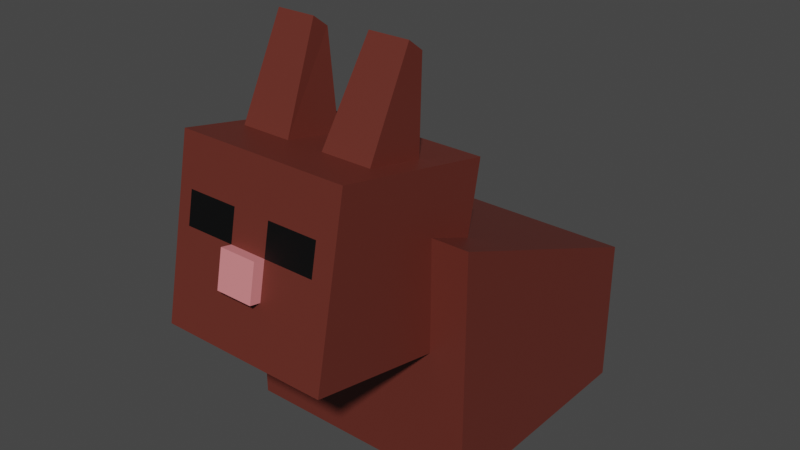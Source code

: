 # Source: rabbit.blend  (saved by Blender 2.82.7; exported with 4.5.12 LTS)
import bpy
from mathutils import Matrix  # noqa: F401  (used for matrix-valued properties, if any)

bpy.ops.wm.read_factory_settings(use_empty=True)
scene = bpy.context.scene
scene.name = 'Scene'

# ---- collections
col_collection = bpy.data.collections.new('Collection'); scene.collection.children.link(col_collection)

# ---- materials (node trees are filled in below, after node groups)
mat_fur = bpy.data.materials.new('fur')
mat_fur.use_transparent_shadow = False
mat_nose = bpy.data.materials.new('nose')
mat_nose.use_transparent_shadow = False
mat_tail = bpy.data.materials.new('tail')
mat_tail.use_transparent_shadow = False
mat_eyes = bpy.data.materials.new('eyes')
mat_eyes.use_transparent_shadow = False

# ---- material node trees
mat_fur.use_nodes = True; mat_fur.node_tree.nodes.clear()
_N = mat_fur.node_tree.nodes; _L = mat_fur.node_tree.links
n0 = _N.new('ShaderNodeOutputMaterial'); n0.name = 'Material Output'; n0.location = (300, 300)
n1 = _N.new('ShaderNodeBsdfPrincipled'); n1.name = 'Principled BSDF'; n1.location = (10, 300)
n1.distribution = 'GGX'
n1.subsurface_method = 'BURLEY'
n1.inputs[0].default_value = (0.1305, 0.02529, 0.01685, 1.0)
n1.inputs[3].default_value = 1.45
n1.inputs[27].default_value = (0.0, 0.0, 0.0, 1.0)
n1.inputs[28].default_value = 1.0
_L.new(n1.outputs[0], n0.inputs[0])
n0.is_active_output = True
mat_nose.use_nodes = True; mat_nose.node_tree.nodes.clear()
_N = mat_nose.node_tree.nodes; _L = mat_nose.node_tree.links
n0 = _N.new('ShaderNodeOutputMaterial'); n0.name = 'Material Output'; n0.location = (300, 300)
n1 = _N.new('ShaderNodeBsdfPrincipled'); n1.name = 'Principled BSDF'; n1.location = (10, 300)
n1.distribution = 'GGX'
n1.subsurface_method = 'BURLEY'
n1.inputs[0].default_value = (0.8, 0.2505, 0.2623, 1.0)
n1.inputs[3].default_value = 1.45
n1.inputs[27].default_value = (0.0, 0.0, 0.0, 1.0)
n1.inputs[28].default_value = 1.0
_L.new(n1.outputs[0], n0.inputs[0])
n0.is_active_output = True
mat_tail.use_nodes = True; mat_tail.node_tree.nodes.clear()
_N = mat_tail.node_tree.nodes; _L = mat_tail.node_tree.links
n0 = _N.new('ShaderNodeOutputMaterial'); n0.name = 'Material Output'; n0.location = (300, 300)
n1 = _N.new('ShaderNodeBsdfPrincipled'); n1.name = 'Principled BSDF'; n1.location = (10, 300)
n1.distribution = 'GGX'
n1.subsurface_method = 'BURLEY'
n1.inputs[0].default_value = (0.9834, 0.9386, 1.0, 1.0)
n1.inputs[3].default_value = 1.45
n1.inputs[27].default_value = (0.0, 0.0, 0.0, 1.0)
n1.inputs[28].default_value = 1.0
_L.new(n1.outputs[0], n0.inputs[0])
n0.is_active_output = True
mat_eyes.use_nodes = True; mat_eyes.node_tree.nodes.clear()
_N = mat_eyes.node_tree.nodes; _L = mat_eyes.node_tree.links
n0 = _N.new('ShaderNodeOutputMaterial'); n0.name = 'Material Output'; n0.location = (300, 300)
n1 = _N.new('ShaderNodeBsdfPrincipled'); n1.name = 'Principled BSDF'; n1.location = (10, 300)
n1.distribution = 'GGX'
n1.subsurface_method = 'BURLEY'
n1.inputs[0].default_value = (0.0, 0.0001146, 0.0002578, 1.0)
n1.inputs[3].default_value = 1.45
n1.inputs[27].default_value = (0.0, 0.0, 0.0, 1.0)
n1.inputs[28].default_value = 1.0
_L.new(n1.outputs[0], n0.inputs[0])
n0.is_active_output = True

# ---- world
world_world = bpy.data.worlds.new('World'); scene.world = world_world
world_world.use_nodes = True; world_world.node_tree.nodes.clear()
_N = world_world.node_tree.nodes; _L = world_world.node_tree.links
n0 = _N.new('ShaderNodeOutputWorld'); n0.name = 'World Output'; n0.location = (300, 300)
n1 = _N.new('ShaderNodeBackground'); n1.name = 'Background'; n1.location = (10, 300)
n1.inputs[0].default_value = (0.05088, 0.05088, 0.05088, 1.0)
_L.new(n1.outputs[0], n0.inputs[0])
n0.is_active_output = True
world_world.color = (0.05088, 0.05088, 0.05088)
world_world.use_sun_shadow = False
world_world.sun_shadow_jitter_overblur = 0.0

# ---- meshes
me_cube_001 = bpy.data.meshes.new('Cube.001')
me_cube_001.from_pydata([(-1.0, -1.0, -1.0), (-1.0, -1.0, 1.0), (-1.0, 1.0, -1.0), (-1.0, 1.0, 0.2112), (1.0, -1.0, -1.0), (1.0, -1.0, 1.0), (1.0, 1.0, -1.0), (1.0, 1.0, 0.2112), (-0.6976, -2.12, 0.3172), (-0.6976, -1.845, 1.685), (-0.6976, -0.7516, 0.04224), (-0.6976, -0.4766, 1.41), (0.6976, -2.12, 0.3172), (0.6976, -1.845, 1.685), (0.6976, -0.7516, 0.04224), (0.6976, -0.4766, 1.41), (0.127, -0.7516, 0.04224), (0.127, -0.4766, 1.41), (0.127, -2.12, 0.3172), (0.127, -1.845, 1.685), (-0.1768, -0.7516, 0.04224), (-0.1768, -1.845, 1.685), (-0.1768, -0.4766, 1.41), (-0.1768, -2.12, 0.3172), (-0.6976, -1.214, 0.1352), (-0.6976, -0.939, 1.503), (0.6976, -1.214, 0.1352), (0.6976, -0.939, 1.503), (0.127, -0.939, 1.503), (0.127, -1.214, 0.1352), (-0.1768, -1.214, 0.1352), (-0.1768, -0.939, 1.503), (-0.6976, -1.699, 0.2327), (0.6976, -1.424, 1.601), (0.127, -1.424, 1.601), (0.127, -1.699, 0.2327), (-0.1768, -1.699, 0.2327), (-0.1768, -1.424, 1.601), (-0.6976, -1.424, 1.601), (0.6976, -1.699, 0.2327), (0.538, -0.4766, 1.41), (0.538, -2.12, 0.3172), (0.538, -0.7516, 0.04224), (0.538, -1.845, 1.685), (0.538, -0.939, 1.503), (0.538, -1.214, 0.1352), (0.538, -1.424, 1.601), (0.538, -1.699, 0.2327), (-0.5899, -0.7516, 0.04224), (-0.5899, -1.845, 1.685), (-0.5899, -0.4766, 1.41), (-0.5899, -2.12, 0.3172), (-0.5899, -1.214, 0.1352), (-0.5899, -0.939, 1.503), (-0.5899, -1.699, 0.2327), (-0.5899, -1.424, 1.601), (-0.5899, -0.9175, 2.236), (-0.27, -0.9175, 2.236), (0.2088, -0.9175, 2.236), (0.2088, -1.047, 2.334), (-0.27, -1.047, 2.334), (-0.5899, -1.047, 2.334), (0.538, -0.9175, 2.236), (0.538, -1.047, 2.334), (-0.6976, -1.921, 1.304), (-0.6976, -0.5532, 1.029), (0.6976, -0.5532, 1.029), (0.6976, -1.921, 1.304), (0.127, -1.921, 1.304), (0.127, -0.5532, 1.029), (-0.1768, -0.5532, 1.029), (-0.1768, -1.921, 1.304), (0.6976, -1.016, 1.122), (-0.6976, -1.016, 1.122), (-0.6976, -1.501, 1.22), (0.6976, -1.501, 1.22), (0.538, -1.921, 1.304), (0.538, -0.5532, 1.029), (-0.5899, -0.5532, 1.029), (-0.5899, -1.921, 1.304), (-0.6976, -0.6041, 0.7763), (0.6976, -0.6041, 0.7763), (0.6976, -1.972, 1.051), (0.127, -1.972, 1.051), (0.127, -0.6041, 0.7763), (-0.1768, -0.6041, 0.7763), (-0.1768, -1.972, 1.051), (0.6976, -1.066, 0.8692), (-0.6976, -1.066, 0.8692), (-0.6976, -1.552, 0.9668), (0.6976, -1.552, 0.9668), (0.538, -1.972, 1.051), (0.538, -0.6041, 0.7763), (-0.5899, -0.6041, 0.7763), (-0.5899, -1.972, 1.051), (-0.6976, -1.972, 1.051), (-0.6976, -0.6631, 0.4825), (0.6976, -0.6631, 0.4825), (0.6976, -2.031, 0.7575), (0.127, -2.031, 0.7575), (0.127, -0.6631, 0.4825), (-0.1768, -0.6631, 0.4825), (-0.1768, -2.031, 0.7575), (0.6976, -1.126, 0.5754), (-0.6976, -1.126, 0.5754), (-0.6976, -1.611, 0.6729), (0.6976, -1.611, 0.6729), (0.538, -2.031, 0.7575), (0.538, -0.6631, 0.4825), (-0.5899, -0.6631, 0.4825), (-0.5899, -2.031, 0.7575), (-0.6976, -2.031, 0.7575), (0.127, -2.06, 1.069), (-0.1768, -2.06, 1.069), (0.127, -2.119, 0.7751), (-0.1768, -2.119, 0.7751), (-1.0, -1.0, 0.3219), (-1.0, 1.0, -0.1994), (1.0, 1.0, -0.1994), (1.0, -1.0, 0.3219), (-1.0, 1.0, -0.4921), (1.0, 1.0, -0.4921), (1.0, -1.0, -0.1614), (-1.0, -1.0, -0.1614), (-0.2247, 1.0, -1.0), (-0.2247, 1.0, 0.2112), (-0.2247, -1.0, -1.0), (-0.2247, -1.0, 1.0), (-0.2247, -1.0, 0.3219), (-0.2247, 1.0, -0.1994), (-0.2247, 1.0, -0.4921), (-0.2247, -1.0, -0.1614), (0.2469, 1.0, 0.2112), (0.2469, -1.0, -1.0), (0.2469, 1.0, -0.1994), (0.2469, 1.0, -0.4921), (0.2469, 1.0, -1.0), (0.2469, -1.0, 1.0), (0.2469, -1.0, 0.3219), (0.2469, -1.0, -0.1614), (-0.2247, 1.14, -0.1994), (-0.2247, 1.14, -0.4921), (0.2469, 1.14, -0.1994), (0.2469, 1.14, -0.4921)], [], [(116, 1, 3, 117), (134, 132, 7, 118), (118, 7, 5, 119), (128, 127, 1, 116), (136, 6, 4, 133), (125, 3, 1, 127), (73, 25, 11, 65), (77, 40, 15, 66), (75, 33, 13, 67), (79, 49, 9, 64), (47, 39, 12, 41), (55, 38, 9, 49), (46, 34, 19, 43), (36, 35, 18, 23), (76, 43, 19, 68), (70, 22, 17, 69), (78, 50, 22, 70), (54, 36, 23, 51), (34, 37, 21, 19), (68, 19, 21, 71), (17, 22, 31, 28), (48, 20, 30, 52), (20, 16, 29, 30), (40, 17, 28, 44), (50, 11, 25, 53), (42, 14, 26, 45), (66, 15, 27, 72), (74, 38, 25, 73), (64, 9, 38, 74), (28, 31, 37, 34), (52, 30, 36, 54), (30, 29, 35, 36), (55, 37, 60, 61), (53, 25, 38, 55), (45, 26, 39, 47), (72, 27, 33, 75), (29, 45, 47, 35), (27, 44, 46, 33), (16, 42, 45, 29), (15, 40, 44, 27), (67, 13, 43, 76), (33, 46, 43, 13), (35, 47, 41, 18), (69, 17, 40, 77), (28, 34, 59, 58), (24, 52, 54, 32), (22, 50, 53, 31), (10, 48, 52, 24), (32, 54, 51, 8), (65, 11, 50, 78), (37, 55, 49, 21), (71, 21, 49, 79), (62, 58, 59, 63), (57, 56, 61, 60), (34, 46, 63, 59), (44, 28, 58, 62), (53, 55, 61, 56), (31, 53, 56, 57), (37, 31, 57, 60), (46, 44, 62, 63), (86, 71, 79, 94), (80, 65, 78, 93), (84, 69, 77, 92), (82, 67, 76, 91), (87, 72, 75, 90), (95, 64, 74, 89), (89, 74, 73, 88), (81, 66, 72, 87), (83, 68, 71, 86), (93, 78, 70, 85), (85, 70, 69, 84), (91, 76, 68, 83), (94, 79, 64, 95), (90, 75, 67, 82), (92, 77, 66, 81), (88, 73, 65, 80), (104, 88, 80, 96), (108, 92, 81, 97), (106, 90, 82, 98), (110, 94, 95, 111), (107, 91, 83, 99), (101, 85, 84, 100), (109, 93, 85, 101), (86, 102, 115, 113), (97, 81, 87, 103), (105, 89, 88, 104), (111, 95, 89, 105), (103, 87, 90, 106), (98, 82, 91, 107), (100, 84, 92, 108), (96, 80, 93, 109), (102, 86, 94, 110), (23, 102, 110, 51), (10, 96, 109, 48), (16, 100, 108, 42), (12, 98, 107, 41), (26, 103, 106, 39), (8, 111, 105, 32), (32, 105, 104, 24), (14, 97, 103, 26), (18, 99, 102, 23), (48, 109, 101, 20), (20, 101, 100, 16), (41, 107, 99, 18), (51, 110, 111, 8), (39, 106, 98, 12), (42, 108, 97, 14), (24, 104, 96, 10), (114, 112, 113, 115), (83, 86, 113, 112), (102, 99, 114, 115), (99, 83, 112, 114), (131, 128, 116, 123), (121, 118, 119, 122), (135, 134, 118, 121), (123, 116, 117, 120), (0, 123, 120, 2), (136, 135, 121, 6), (6, 121, 122, 4), (126, 131, 123, 0), (133, 139, 131, 126), (2, 120, 130, 124), (120, 117, 129, 130), (139, 138, 128, 131), (132, 125, 127, 137), (2, 124, 126, 0), (138, 137, 127, 128), (117, 3, 125, 129), (119, 5, 137, 138), (7, 132, 137, 5), (122, 119, 138, 139), (4, 122, 139, 133), (124, 130, 135, 136), (130, 129, 140, 141), (124, 136, 133, 126), (129, 125, 132, 134), (141, 140, 142, 143), (135, 130, 141, 143), (129, 134, 142, 140), (134, 135, 143, 142)])
me_cube_001.polygons.foreach_set('material_index', [0, 0, 0, 0, 0, 0, 0, 0, 0, 0, 0, 0, 0, 0, 0, 0, 0, 0, 0, 0, 0, 0, 0, 0, 0, 0, 0, 0, 0, 0, 0, 0, 0, 0, 0, 0, 0, 0, 0, 0, 0, 0, 0, 0, 0, 0, 0, 0, 0, 0, 0, 0, 0, 0, 0, 0, 0, 0, 0, 0, 3, 0, 0, 0, 0, 0, 0, 0, 0, 0, 0, 3, 0, 0, 0, 0, 0, 0, 0, 0, 0, 0, 0, 1, 0, 0, 0, 0, 0, 0, 0, 0, 0, 0, 0, 0, 0, 0, 0, 0, 0, 0, 0, 0, 0, 0, 0, 0, 1, 1, 1, 1, 0, 0, 0, 0, 0, 0, 0, 0, 0, 0, 0, 0, 0, 0, 0, 0, 0, 0, 0, 0, 0, 2, 0, 0, 2, 2, 2, 2])
_uv = me_cube_001.uv_layers.new(name='UVMap')
_uv.uv.foreach_set('vector', [0.5402, 0.0, 0.625, 0.0, 0.625, 0.25, 0.5402, 0.25, 0.5402, 0.3973, 0.625, 0.3973, 0.625, 0.5, 0.5402, 0.5, 0.5402, 0.5, 0.625, 0.5, 0.625, 0.75, 0.5402, 0.75, 0.5402, 0.9117, 0.625, 0.9117, 0.625, 1.0, 0.5402, 1.0, 0.2723, 0.5, 0.375, 0.5, 0.375, 0.75, 0.2723, 0.75, 0.7867, 0.5, 0.875, 0.5, 0.875, 0.75, 0.7867, 0.75, 0.5554, 0.1655, 0.625, 0.1655, 0.625, 0.25, 0.5554, 0.25, 0.5554, 0.4714, 0.625, 0.4714, 0.625, 0.5, 0.5554, 0.5, 0.5554, 0.6732, 0.625, 0.6732, 0.625, 0.75, 0.5554, 0.75, 0.5554, 0.9699, 0.625, 0.9699, 0.625, 1.0, 0.5554, 1.0, 0.3464, 0.6732, 0.375, 0.6732, 0.375, 0.75, 0.3464, 0.75, 0.8449, 0.6732, 0.875, 0.6732, 0.875, 0.75, 0.8449, 0.75, 0.6536, 0.6732, 0.7248, 0.6732, 0.7248, 0.75, 0.6536, 0.75, 0.2135, 0.6732, 0.2752, 0.6732, 0.2752, 0.75, 0.2135, 0.75, 0.5554, 0.7786, 0.625, 0.7786, 0.625, 0.8498, 0.5554, 0.8498, 0.5554, 0.3385, 0.625, 0.3385, 0.625, 0.4002, 0.5554, 0.4002, 0.5554, 0.2801, 0.625, 0.2801, 0.625, 0.3385, 0.5554, 0.3385, 0.1551, 0.6732, 0.2135, 0.6732, 0.2135, 0.75, 0.1551, 0.75, 0.7248, 0.6732, 0.7865, 0.6732, 0.7865, 0.75, 0.7248, 0.75, 0.5554, 0.8498, 0.625, 0.8498, 0.625, 0.9115, 0.5554, 0.9115, 0.7248, 0.5, 0.7865, 0.5, 0.7865, 0.5845, 0.7248, 0.5845, 0.1551, 0.5, 0.2135, 0.5, 0.2135, 0.5845, 0.1551, 0.5845, 0.2135, 0.5, 0.2752, 0.5, 0.2752, 0.5845, 0.2135, 0.5845, 0.6536, 0.5, 0.7248, 0.5, 0.7248, 0.5845, 0.6536, 0.5845, 0.8449, 0.5, 0.875, 0.5, 0.875, 0.5845, 0.8449, 0.5845, 0.3464, 0.5, 0.375, 0.5, 0.375, 0.5845, 0.3464, 0.5845, 0.5554, 0.5, 0.625, 0.5, 0.625, 0.5845, 0.5554, 0.5845, 0.5554, 0.07683, 0.625, 0.07683, 0.625, 0.1655, 0.5554, 0.1655, 0.5554, 0.0, 0.625, 0.0, 0.625, 0.07683, 0.5554, 0.07683, 0.7248, 0.5845, 0.7865, 0.5845, 0.7865, 0.6732, 0.7248, 0.6732, 0.1551, 0.5845, 0.2135, 0.5845, 0.2135, 0.6732, 0.1551, 0.6732, 0.2135, 0.5845, 0.2752, 0.5845, 0.2752, 0.6732, 0.2135, 0.6732, 0.8449, 0.6732, 0.7865, 0.6732, 0.7865, 0.6732, 0.8449, 0.6732, 0.8449, 0.5845, 0.875, 0.5845, 0.875, 0.6732, 0.8449, 0.6732, 0.3464, 0.5845, 0.375, 0.5845, 0.375, 0.6732, 0.3464, 0.6732, 0.5554, 0.5845, 0.625, 0.5845, 0.625, 0.6732, 0.5554, 0.6732, 0.2752, 0.5845, 0.3464, 0.5845, 0.3464, 0.6732, 0.2752, 0.6732, 0.625, 0.5845, 0.6536, 0.5845, 0.6536, 0.6732, 0.625, 0.6732, 0.2752, 0.5, 0.3464, 0.5, 0.3464, 0.5845, 0.2752, 0.5845, 0.625, 0.5, 0.6536, 0.5, 0.6536, 0.5845, 0.625, 0.5845, 0.5554, 0.75, 0.625, 0.75, 0.625, 0.7786, 0.5554, 0.7786, 0.625, 0.6732, 0.6536, 0.6732, 0.6536, 0.75, 0.625, 0.75, 0.2752, 0.6732, 0.3464, 0.6732, 0.3464, 0.75, 0.2752, 0.75, 0.5554, 0.4002, 0.625, 0.4002, 0.625, 0.4714, 0.5554, 0.4714, 0.7248, 0.5845, 0.7248, 0.6732, 0.7248, 0.6732, 0.7248, 0.5845, 0.125, 0.5845, 0.1551, 0.5845, 0.1551, 0.6732, 0.125, 0.6732, 0.7865, 0.5, 0.8449, 0.5, 0.8449, 0.5845, 0.7865, 0.5845, 0.125, 0.5, 0.1551, 0.5, 0.1551, 0.5845, 0.125, 0.5845, 0.125, 0.6732, 0.1551, 0.6732, 0.1551, 0.75, 0.125, 0.75, 0.5554, 0.25, 0.625, 0.25, 0.625, 0.2801, 0.5554, 0.2801, 0.7865, 0.6732, 0.8449, 0.6732, 0.8449, 0.75, 0.7865, 0.75, 0.5554, 0.9115, 0.625, 0.9115, 0.625, 0.9699, 0.5554, 0.9699, 0.6536, 0.5845, 0.7248, 0.5845, 0.7248, 0.6732, 0.6536, 0.6732, 0.7865, 0.5845, 0.8449, 0.5845, 0.8449, 0.6732, 0.7865, 0.6732, 0.7248, 0.6732, 0.6536, 0.6732, 0.6536, 0.6732, 0.7248, 0.6732, 0.6536, 0.5845, 0.7248, 0.5845, 0.7248, 0.5845, 0.6536, 0.5845, 0.8449, 0.5845, 0.8449, 0.6732, 0.8449, 0.6732, 0.8449, 0.5845, 0.7865, 0.5845, 0.8449, 0.5845, 0.8449, 0.5845, 0.7865, 0.5845, 0.7865, 0.6732, 0.7865, 0.5845, 0.7865, 0.5845, 0.7865, 0.6732, 0.6536, 0.6732, 0.6536, 0.5845, 0.6536, 0.5845, 0.6536, 0.6732, 0.5092, 0.9115, 0.5554, 0.9115, 0.5554, 0.9699, 0.5092, 0.9699, 0.5092, 0.25, 0.5554, 0.25, 0.5554, 0.2801, 0.5092, 0.2801, 0.5092, 0.4002, 0.5554, 0.4002, 0.5554, 0.4714, 0.5092, 0.4714, 0.5092, 0.75, 0.5554, 0.75, 0.5554, 0.7786, 0.5092, 0.7786, 0.5092, 0.5845, 0.5554, 0.5845, 0.5554, 0.6732, 0.5092, 0.6732, 0.5092, 0.0, 0.5554, 0.0, 0.5554, 0.07683, 0.5092, 0.07683, 0.5092, 0.07683, 0.5554, 0.07683, 0.5554, 0.1655, 0.5092, 0.1655, 0.5092, 0.5, 0.5554, 0.5, 0.5554, 0.5845, 0.5092, 0.5845, 0.5092, 0.8498, 0.5554, 0.8498, 0.5554, 0.9115, 0.5092, 0.9115, 0.5092, 0.2801, 0.5554, 0.2801, 0.5554, 0.3385, 0.5092, 0.3385, 0.5092, 0.3385, 0.5554, 0.3385, 0.5554, 0.4002, 0.5092, 0.4002, 0.5092, 0.7786, 0.5554, 0.7786, 0.5554, 0.8498, 0.5092, 0.8498, 0.5092, 0.9699, 0.5554, 0.9699, 0.5554, 1.0, 0.5092, 1.0, 0.5092, 0.6732, 0.5554, 0.6732, 0.5554, 0.75, 0.5092, 0.75, 0.5092, 0.4714, 0.5554, 0.4714, 0.5554, 0.5, 0.5092, 0.5, 0.5092, 0.1655, 0.5554, 0.1655, 0.5554, 0.25, 0.5092, 0.25, 0.4555, 0.1655, 0.5092, 0.1655, 0.5092, 0.25, 0.4555, 0.25, 0.4555, 0.4714, 0.5092, 0.4714, 0.5092, 0.5, 0.4555, 0.5, 0.4555, 0.6732, 0.5092, 0.6732, 0.5092, 0.75, 0.4555, 0.75, 0.4555, 0.9699, 0.5092, 0.9699, 0.5092, 1.0, 0.4555, 1.0, 0.4555, 0.7786, 0.5092, 0.7786, 0.5092, 0.8498, 0.4555, 0.8498, 0.4555, 0.3385, 0.5092, 0.3385, 0.5092, 0.4002, 0.4555, 0.4002, 0.4555, 0.2801, 0.5092, 0.2801, 0.5092, 0.3385, 0.4555, 0.3385, 0.5092, 0.9115, 0.4555, 0.9115, 0.4555, 0.9115, 0.5092, 0.9115, 0.4555, 0.5, 0.5092, 0.5, 0.5092, 0.5845, 0.4555, 0.5845, 0.4555, 0.07683, 0.5092, 0.07683, 0.5092, 0.1655, 0.4555, 0.1655, 0.4555, 0.0, 0.5092, 0.0, 0.5092, 0.07683, 0.4555, 0.07683, 0.4555, 0.5845, 0.5092, 0.5845, 0.5092, 0.6732, 0.4555, 0.6732, 0.4555, 0.75, 0.5092, 0.75, 0.5092, 0.7786, 0.4555, 0.7786, 0.4555, 0.4002, 0.5092, 0.4002, 0.5092, 0.4714, 0.4555, 0.4714, 0.4555, 0.25, 0.5092, 0.25, 0.5092, 0.2801, 0.4555, 0.2801, 0.4555, 0.9115, 0.5092, 0.9115, 0.5092, 0.9699, 0.4555, 0.9699, 0.375, 0.9115, 0.4555, 0.9115, 0.4555, 0.9699, 0.375, 0.9699, 0.375, 0.25, 0.4555, 0.25, 0.4555, 0.2801, 0.375, 0.2801, 0.375, 0.4002, 0.4555, 0.4002, 0.4555, 0.4714, 0.375, 0.4714, 0.375, 0.75, 0.4555, 0.75, 0.4555, 0.7786, 0.375, 0.7786, 0.375, 0.5845, 0.4555, 0.5845, 0.4555, 0.6732, 0.375, 0.6732, 0.375, 0.0, 0.4555, 0.0, 0.4555, 0.07683, 0.375, 0.07683, 0.375, 0.07683, 0.4555, 0.07683, 0.4555, 0.1655, 0.375, 0.1655, 0.375, 0.5, 0.4555, 0.5, 0.4555, 0.5845, 0.375, 0.5845, 0.375, 0.8498, 0.4555, 0.8498, 0.4555, 0.9115, 0.375, 0.9115, 0.375, 0.2801, 0.4555, 0.2801, 0.4555, 0.3385, 0.375, 0.3385, 0.375, 0.3385, 0.4555, 0.3385, 0.4555, 0.4002, 0.375, 0.4002, 0.375, 0.7786, 0.4555, 0.7786, 0.4555, 0.8498, 0.375, 0.8498, 0.375, 0.9699, 0.4555, 0.9699, 0.4555, 1.0, 0.375, 1.0, 0.375, 0.6732, 0.4555, 0.6732, 0.4555, 0.75, 0.375, 0.75, 0.375, 0.4714, 0.4555, 0.4714, 0.4555, 0.5, 0.375, 0.5, 0.375, 0.1655, 0.4555, 0.1655, 0.4555, 0.25, 0.375, 0.25, 0.4555, 0.8498, 0.5092, 0.8498, 0.5092, 0.9115, 0.4555, 0.9115, 0.5092, 0.8498, 0.5092, 0.9115, 0.5092, 0.9115, 0.5092, 0.8498, 0.4555, 0.9115, 0.4555, 0.8498, 0.4555, 0.8498, 0.4555, 0.9115, 0.4555, 0.8498, 0.5092, 0.8498, 0.5092, 0.8498, 0.4555, 0.8498, 0.4798, 0.9117, 0.5402, 0.9117, 0.5402, 1.0, 0.4798, 1.0, 0.4798, 0.5, 0.5402, 0.5, 0.5402, 0.75, 0.4798, 0.75, 0.4798, 0.3973, 0.5402, 0.3973, 0.5402, 0.5, 0.4798, 0.5, 0.4798, 0.0, 0.5402, 0.0, 0.5402, 0.25, 0.4798, 0.25, 0.375, 0.0, 0.4798, 0.0, 0.4798, 0.25, 0.375, 0.25, 0.375, 0.3973, 0.4798, 0.3973, 0.4798, 0.5, 0.375, 0.5, 0.375, 0.5, 0.4798, 0.5, 0.4798, 0.75, 0.375, 0.75, 0.375, 0.9117, 0.4798, 0.9117, 0.4798, 1.0, 0.375, 1.0, 0.375, 0.8527, 0.4798, 0.8527, 0.4798, 0.9117, 0.375, 0.9117, 0.375, 0.25, 0.4798, 0.25, 0.4798, 0.3383, 0.375, 0.3383, 0.4798, 0.25, 0.5402, 0.25, 0.5402, 0.3383, 0.4798, 0.3383, 0.4798, 0.8527, 0.5402, 0.8527, 0.5402, 0.9117, 0.4798, 0.9117, 0.7277, 0.5, 0.7867, 0.5, 0.7867, 0.75, 0.7277, 0.75, 0.125, 0.5, 0.2133, 0.5, 0.2133, 0.75, 0.125, 0.75, 0.5402, 0.8527, 0.625, 0.8527, 0.625, 0.9117, 0.5402, 0.9117, 0.5402, 0.25, 0.625, 0.25, 0.625, 0.3383, 0.5402, 0.3383, 0.5402, 0.75, 0.625, 0.75, 0.625, 0.8527, 0.5402, 0.8527, 0.625, 0.5, 0.7277, 0.5, 0.7277, 0.75, 0.625, 0.75, 0.4798, 0.75, 0.5402, 0.75, 0.5402, 0.8527, 0.4798, 0.8527, 0.375, 0.75, 0.4798, 0.75, 0.4798, 0.8527, 0.375, 0.8527, 0.375, 0.3383, 0.4798, 0.3383, 0.4798, 0.3973, 0.375, 0.3973, 0.4798, 0.3383, 0.5402, 0.3383, 0.5402, 0.3383, 0.4798, 0.3383, 0.2133, 0.5, 0.2723, 0.5, 0.2723, 0.75, 0.2133, 0.75, 0.5402, 0.3383, 0.625, 0.3383, 0.625, 0.3973, 0.5402, 0.3973, 0.4798, 0.3383, 0.5402, 0.3383, 0.5402, 0.3973, 0.4798, 0.3973, 0.4798, 0.3973, 0.4798, 0.3383, 0.4798, 0.3383, 0.4798, 0.3973, 0.5402, 0.3383, 0.5402, 0.3973, 0.5402, 0.3973, 0.5402, 0.3383, 0.5402, 0.3973, 0.4798, 0.3973, 0.4798, 0.3973, 0.5402, 0.3973])
me_cube_001.materials.append(mat_fur)
me_cube_001.materials.append(mat_nose)
me_cube_001.materials.append(mat_tail)
me_cube_001.materials.append(mat_eyes)
me_cube_001.use_remesh_fix_poles = True
me_cube_001.use_remesh_preserve_attributes = False
me_cube_001.use_mirror_vertex_groups = False
me_cube_001.update()

# ---- objects
ob_rabbit = bpy.data.objects.new('rabbit', me_cube_001)

# ---- transforms, parenting, visibility, modifiers, constraints
ob_rabbit.location = (0.0, 0.0, 0.0)
ob_rabbit.lineart.crease_threshold = 0.0

# ---- collection membership
col_collection.objects.link(ob_rabbit)

# ---- scene / render settings (as saved in the file)
scene.frame_start = 1; scene.frame_end = 250; scene.frame_set(1)
scene.render.engine = 'BLENDER_EEVEE_NEXT'
scene.cycles.use_denoising = False
scene.cycles.samples = 128
scene.cycles.sampling_pattern = 'TABULATED_SOBOL'
scene.cycles.use_adaptive_sampling = False
scene.cycles.use_light_tree = False
scene.view_settings.view_transform = 'Filmic'
bpy.context.view_layer.update()

# ---- added for rendering (the .blend has no active camera and no usable light): camera, sun
cam_auto = bpy.data.cameras.new('AutoCamera')
cam_auto.lens = 50.0
cam_auto.sensor_width = 36.0
cam_auto.clip_end = 1000.0
ob_auto_camera = bpy.data.objects.new('AutoCamera', cam_auto)
scene.collection.objects.link(ob_auto_camera)
ob_auto_camera.location = (4.6941, -6.12259, 4.42216)
ob_auto_camera.rotation_euler = (1.09748, -7.21219e-08, 0.694738)
scene.camera = ob_auto_camera
light_auto_sun = bpy.data.lights.new('AutoSun', 'SUN')
light_auto_sun.energy = 3.0
light_auto_sun.angle = 0.0523599
ob_auto_sun = bpy.data.objects.new('AutoSun', light_auto_sun)
scene.collection.objects.link(ob_auto_sun)
ob_auto_sun.rotation_euler = (0.872665, 0.174533, 0.523599)
bpy.context.view_layer.update()

